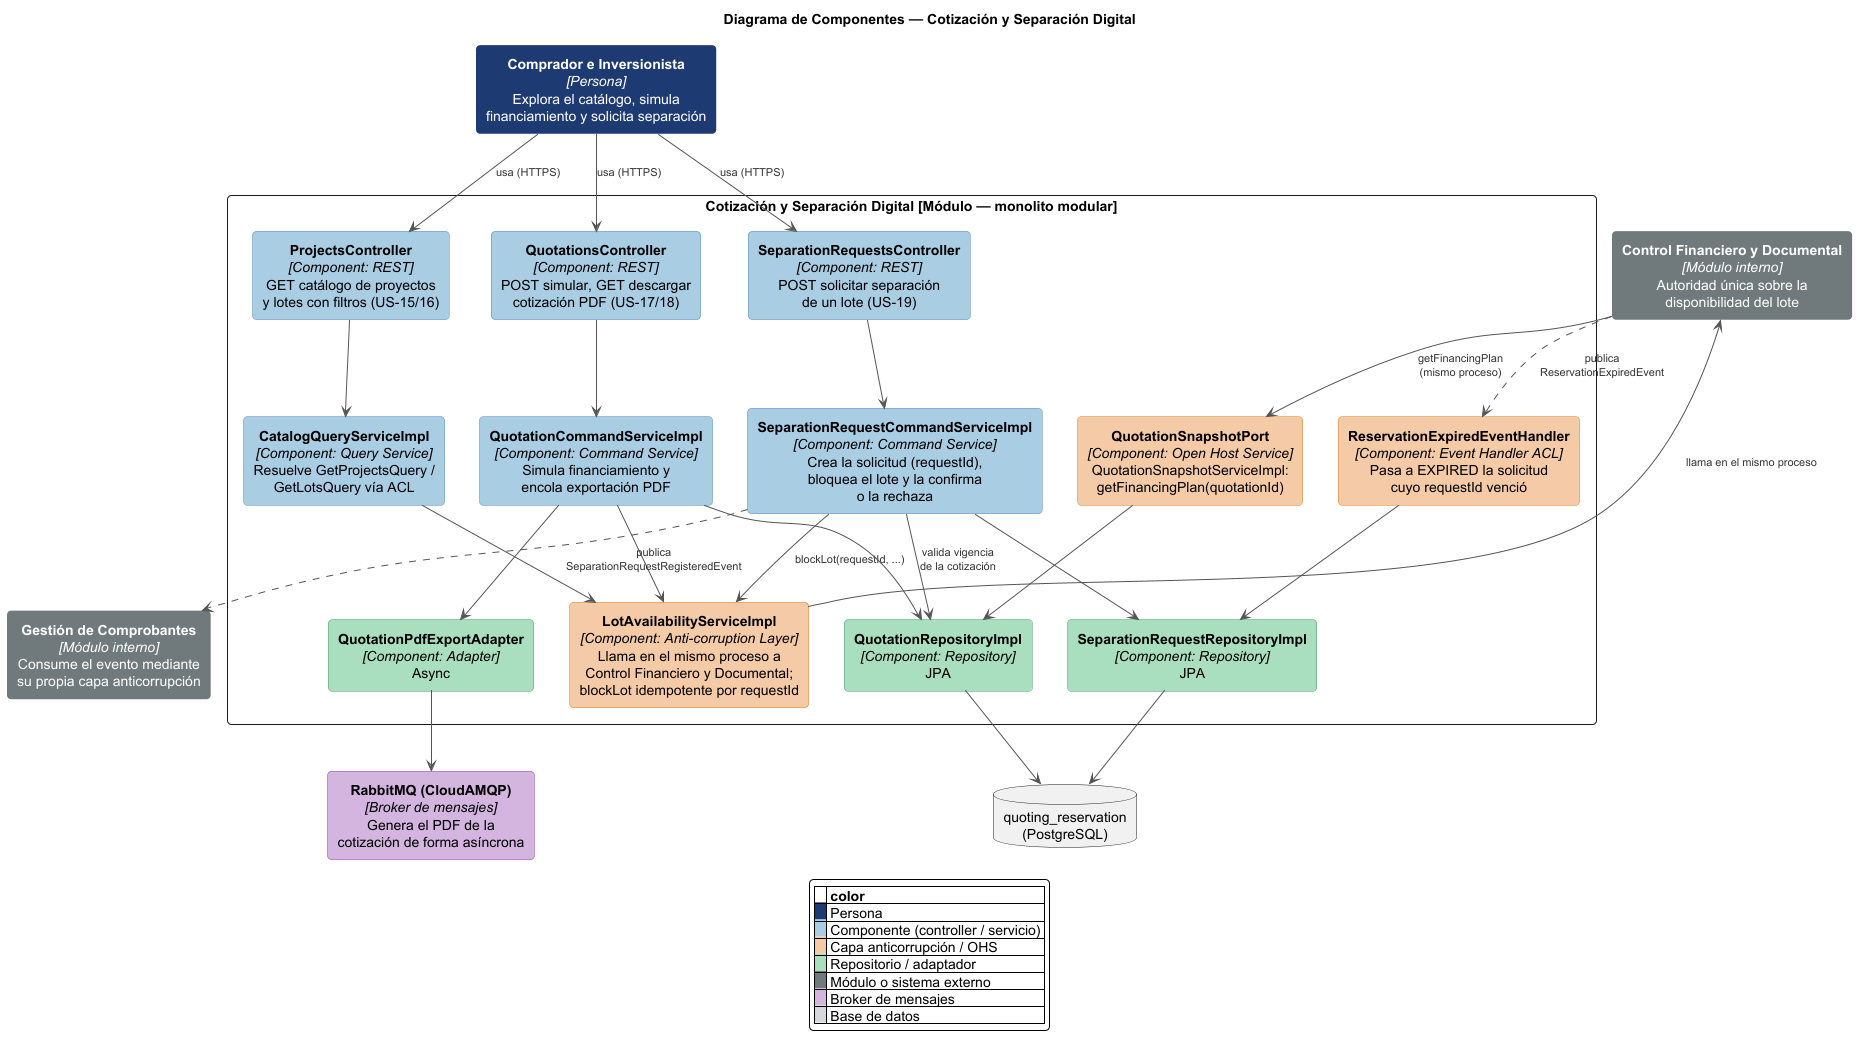

The diagram above was rendered by PlantUML. Its source (embedded in the PNG):
@startuml
title Diagrama de Componentes — Cotización y Separación Digital

skinparam backgroundColor white
skinparam roundCorner 8
skinparam shadowing false
skinparam rectangle {
  FontColor<<persona>> white
  BackgroundColor<<persona>> #1F3B73
  BorderColor<<persona>> #1F3B73

  BackgroundColor<<comp>> #A9CCE3
  BorderColor<<comp>> #5B8DB8

  BackgroundColor<<acl>> #F5CBA7
  BorderColor<<acl>> #D98527

  BackgroundColor<<repo>> #A9DFBF
  BorderColor<<repo>> #4C9A6A

  FontColor<<ext>> white
  BackgroundColor<<ext>> #707B7C
  BorderColor<<ext>> #707B7C

  BackgroundColor<<mq>> #D2B4DE
  BorderColor<<mq>> #8E44AD

  BackgroundColor<<db>> #D5D8DC
  BorderColor<<db>> #909497
}
skinparam ArrowColor #555555
skinparam ArrowFontColor #333333
skinparam ArrowFontSize 11
skinparam defaultTextAlignment center
hide stereotype

rectangle "<b>Comprador e Inversionista</b>\n<i>[Persona]</i>\nExplora el catálogo, simula\nfinanciamiento y solicita separación" as buyer <<persona>>

rectangle "Cotización y Separación Digital [Módulo — monolito modular]" {
  rectangle "<b>ProjectsController</b>\n<i>[Component: REST]</i>\nGET catálogo de proyectos\ny lotes con filtros (US-15/16)" as projectsCtrl <<comp>>
  rectangle "<b>QuotationsController</b>\n<i>[Component: REST]</i>\nPOST simular, GET descargar\ncotización PDF (US-17/18)" as quotationsCtrl <<comp>>
  rectangle "<b>SeparationRequestsController</b>\n<i>[Component: REST]</i>\nPOST solicitar separación\nde un lote (US-19)" as separationCtrl <<comp>>

  rectangle "<b>CatalogQueryServiceImpl</b>\n<i>[Component: Query Service]</i>\nResuelve GetProjectsQuery /\nGetLotsQuery vía ACL" as catalogSvc <<comp>>
  rectangle "<b>QuotationCommandServiceImpl</b>\n<i>[Component: Command Service]</i>\nSimula financiamiento y\nencola exportación PDF" as quotationSvc <<comp>>
  rectangle "<b>SeparationRequestCommandServiceImpl</b>\n<i>[Component: Command Service]</i>\nCrea la solicitud (requestId),\nbloquea el lote y la confirma\no la rechaza" as separationSvc <<comp>>

  rectangle "<b>QuotationSnapshotPort</b>\n<i>[Component: Open Host Service]</i>\nQuotationSnapshotServiceImpl:\ngetFinancingPlan(quotationId)" as snapshotPort <<acl>>
  rectangle "<b>ReservationExpiredEventHandler</b>\n<i>[Component: Event Handler ACL]</i>\nPasa a EXPIRED la solicitud\ncuyo requestId venció" as expiredHandler <<acl>>
  rectangle "<b>LotAvailabilityServiceImpl</b>\n<i>[Component: Anti-corruption Layer]</i>\nLlama en el mismo proceso a\nControl Financiero y Documental;\nblockLot idempotente por requestId" as lotAcl <<acl>>

  rectangle "<b>QuotationRepositoryImpl</b>\n<i>[Component: Repository]</i>\nJPA" as quotationRepo <<repo>>
  rectangle "<b>QuotationPdfExportAdapter</b>\n<i>[Component: Adapter]</i>\nAsync" as pdfAdapter <<repo>>
  rectangle "<b>SeparationRequestRepositoryImpl</b>\n<i>[Component: Repository]</i>\nJPA" as separationRepo <<repo>>
}

rectangle "<b>Control Financiero y Documental</b>\n<i>[Módulo interno]</i>\nAutoridad única sobre la\ndisponibilidad del lote" as cfd <<ext>>
rectangle "<b>Gestión de Comprobantes</b>\n<i>[Módulo interno]</i>\nConsume el evento mediante\nsu propia capa anticorrupción" as vouchers <<ext>>
rectangle "<b>RabbitMQ (CloudAMQP)</b>\n<i>[Broker de mensajes]</i>\nGenera el PDF de la\ncotización de forma asíncrona" as mq <<mq>>
database "quoting_reservation\n(PostgreSQL)" as db <<db>>

buyer --> projectsCtrl : usa (HTTPS)
buyer --> quotationsCtrl : usa (HTTPS)
buyer --> separationCtrl : usa (HTTPS)

projectsCtrl --> catalogSvc
quotationsCtrl --> quotationSvc
separationCtrl --> separationSvc

catalogSvc --> lotAcl
quotationSvc --> lotAcl
separationSvc --> lotAcl : blockLot(requestId, ...)
quotationSvc --> quotationRepo
quotationSvc --> pdfAdapter
separationSvc --> quotationRepo : valida vigencia\nde la cotización
separationSvc --> separationRepo
separationSvc ..> vouchers : publica\nSeparationRequestRegisteredEvent

snapshotPort --> quotationRepo
expiredHandler --> separationRepo

lotAcl --> cfd : llama en el mismo proceso
cfd --> snapshotPort : getFinancingPlan\n(mismo proceso)
cfd ..> expiredHandler : publica\nReservationExpiredEvent

quotationRepo --> db
separationRepo --> db
pdfAdapter --> mq

legend bottom
  |= |= color |
  |<back:#1F3B73>   </back>| Persona |
  |<back:#A9CCE3>   </back>| Componente (controller / servicio) |
  |<back:#F5CBA7>   </back>| Capa anticorrupción / OHS |
  |<back:#A9DFBF>   </back>| Repositorio / adaptador |
  |<back:#707B7C>   </back>| Módulo o sistema externo |
  |<back:#D2B4DE>   </back>| Broker de mensajes |
  |<back:#D5D8DC>   </back>| Base de datos |
endlegend

@enduml